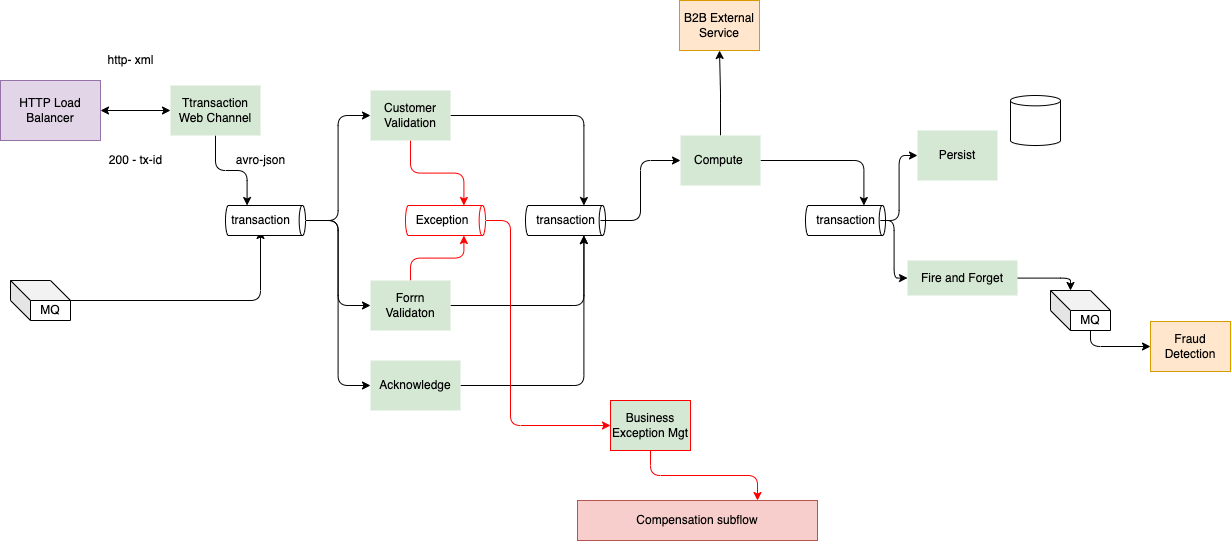

The diagram above was exported from draw.io. Its source (the exported page's mxGraphModel, read from the mxfile embedded in the PNG):
<mxGraphModel dx="1902" dy="806" grid="1" gridSize="10" guides="1" tooltips="1" connect="1" arrows="1" fold="1" page="1" pageScale="1" pageWidth="850" pageHeight="1100" math="0" shadow="0">
  <root>
    <mxCell id="0" />
    <mxCell id="1" parent="0" />
    <mxCell id="39" style="edgeStyle=orthogonalEdgeStyle;html=1;" edge="1" parent="1" source="40" target="86">
      <mxGeometry relative="1" as="geometry" />
    </mxCell>
    <mxCell id="40" value="MQ" style="shape=cube;whiteSpace=wrap;html=1;boundedLbl=1;backgroundOutline=1;darkOpacity=0.05;darkOpacity2=0.1;" vertex="1" parent="1">
      <mxGeometry x="40" y="710" width="60" height="40" as="geometry" />
    </mxCell>
    <mxCell id="59" style="edgeStyle=orthogonalEdgeStyle;html=1;entryX=0;entryY=0.5;entryDx=0;entryDy=0;startArrow=classic;startFill=1;" edge="1" parent="1" source="60" target="76">
      <mxGeometry relative="1" as="geometry" />
    </mxCell>
    <mxCell id="60" value="HTTP Load Balancer" style="rounded=0;whiteSpace=wrap;html=1;fillColor=#e1d5e7;strokeColor=#9673a6;" vertex="1" parent="1">
      <mxGeometry x="30" y="510" width="100" height="60" as="geometry" />
    </mxCell>
    <mxCell id="67" value="" style="shape=cylinder3;whiteSpace=wrap;html=1;boundedLbl=1;backgroundOutline=1;size=5.171875;" vertex="1" parent="1">
      <mxGeometry x="1040" y="525" width="50" height="50" as="geometry" />
    </mxCell>
    <mxCell id="80" style="edgeStyle=orthogonalEdgeStyle;html=1;entryX=0;entryY=0;entryDx=0;entryDy=58.4166259765625;entryPerimeter=0;startArrow=none;startFill=0;" edge="1" parent="1" source="76" target="78">
      <mxGeometry relative="1" as="geometry" />
    </mxCell>
    <mxCell id="76" value="Ttransaction Web Channel" style="rounded=0;whiteSpace=wrap;html=1;fillColor=#d5e8d4;strokeColor=none;" vertex="1" parent="1">
      <mxGeometry x="200" y="515" width="90" height="50" as="geometry" />
    </mxCell>
    <mxCell id="87" style="edgeStyle=orthogonalEdgeStyle;html=1;entryX=0;entryY=0.5;entryDx=0;entryDy=0;startArrow=none;startFill=0;" edge="1" parent="1" source="78" target="81">
      <mxGeometry relative="1" as="geometry" />
    </mxCell>
    <mxCell id="89" style="edgeStyle=orthogonalEdgeStyle;html=1;entryX=0;entryY=0.5;entryDx=0;entryDy=0;startArrow=none;startFill=0;" edge="1" parent="1" source="78" target="88">
      <mxGeometry relative="1" as="geometry" />
    </mxCell>
    <mxCell id="91" style="edgeStyle=orthogonalEdgeStyle;html=1;entryX=0;entryY=0.5;entryDx=0;entryDy=0;startArrow=none;startFill=0;" edge="1" parent="1" source="78" target="90">
      <mxGeometry relative="1" as="geometry" />
    </mxCell>
    <mxCell id="78" value="" style="shape=cylinder3;whiteSpace=wrap;html=1;boundedLbl=1;backgroundOutline=1;size=3.166748046875;rotation=90;" vertex="1" parent="1">
      <mxGeometry x="280" y="610" width="30" height="80" as="geometry" />
    </mxCell>
    <mxCell id="79" value="200 - tx-id" style="text;html=1;align=center;verticalAlign=middle;resizable=0;points=[];autosize=1;strokeColor=none;fillColor=none;" vertex="1" parent="1">
      <mxGeometry x="130" y="580" width="70" height="20" as="geometry" />
    </mxCell>
    <mxCell id="94" style="edgeStyle=orthogonalEdgeStyle;html=1;entryX=0;entryY=0;entryDx=0;entryDy=21.5833740234375;entryPerimeter=0;startArrow=none;startFill=0;" edge="1" parent="1" source="81" target="85">
      <mxGeometry relative="1" as="geometry" />
    </mxCell>
    <mxCell id="104" style="edgeStyle=orthogonalEdgeStyle;html=1;entryX=0;entryY=0;entryDx=0;entryDy=21.5833740234375;entryPerimeter=0;startArrow=none;startFill=0;strokeColor=#FF0000;" edge="1" parent="1" source="81" target="103">
      <mxGeometry relative="1" as="geometry" />
    </mxCell>
    <mxCell id="81" value="Customer Validation" style="rounded=0;whiteSpace=wrap;html=1;fillColor=#d5e8d4;strokeColor=none;" vertex="1" parent="1">
      <mxGeometry x="400" y="520" width="80" height="50" as="geometry" />
    </mxCell>
    <mxCell id="82" value="http- xml" style="text;html=1;align=center;verticalAlign=middle;resizable=0;points=[];autosize=1;strokeColor=none;fillColor=none;" vertex="1" parent="1">
      <mxGeometry x="130" y="480" width="60" height="20" as="geometry" />
    </mxCell>
    <mxCell id="83" value="avro-json" style="text;html=1;align=center;verticalAlign=middle;resizable=0;points=[];autosize=1;strokeColor=none;fillColor=none;" vertex="1" parent="1">
      <mxGeometry x="260" y="580" width="60" height="20" as="geometry" />
    </mxCell>
    <mxCell id="85" value="" style="shape=cylinder3;whiteSpace=wrap;html=1;boundedLbl=1;backgroundOutline=1;size=3.166748046875;rotation=90;" vertex="1" parent="1">
      <mxGeometry x="580" y="610" width="30" height="80" as="geometry" />
    </mxCell>
    <mxCell id="86" value="transaction" style="text;html=1;align=center;verticalAlign=middle;resizable=0;points=[];autosize=1;strokeColor=none;fillColor=none;" vertex="1" parent="1">
      <mxGeometry x="255" y="640" width="70" height="20" as="geometry" />
    </mxCell>
    <mxCell id="96" style="edgeStyle=orthogonalEdgeStyle;html=1;entryX=1;entryY=0;entryDx=0;entryDy=21.5833740234375;entryPerimeter=0;startArrow=none;startFill=0;" edge="1" parent="1" source="88" target="85">
      <mxGeometry relative="1" as="geometry">
        <mxPoint x="613.4166259765625" y="705" as="targetPoint" />
      </mxGeometry>
    </mxCell>
    <mxCell id="105" style="edgeStyle=orthogonalEdgeStyle;html=1;exitX=0.5;exitY=0;exitDx=0;exitDy=0;entryX=1;entryY=0;entryDx=0;entryDy=21.5833740234375;entryPerimeter=0;startArrow=none;startFill=0;strokeColor=#FF0000;" edge="1" parent="1" source="88" target="103">
      <mxGeometry relative="1" as="geometry" />
    </mxCell>
    <mxCell id="88" value="Forrn Validaton" style="rounded=0;whiteSpace=wrap;html=1;fillColor=#d5e8d4;strokeColor=none;" vertex="1" parent="1">
      <mxGeometry x="400" y="710" width="80" height="50" as="geometry" />
    </mxCell>
    <mxCell id="98" style="edgeStyle=orthogonalEdgeStyle;html=1;entryX=1;entryY=0;entryDx=0;entryDy=21.5833740234375;entryPerimeter=0;startArrow=none;startFill=0;" edge="1" parent="1" source="90" target="85">
      <mxGeometry relative="1" as="geometry" />
    </mxCell>
    <mxCell id="90" value="Acknowledge" style="rounded=0;whiteSpace=wrap;html=1;fillColor=#d5e8d4;strokeColor=none;" vertex="1" parent="1">
      <mxGeometry x="400" y="790" width="90" height="50" as="geometry" />
    </mxCell>
    <mxCell id="100" style="edgeStyle=orthogonalEdgeStyle;html=1;entryX=0;entryY=0.5;entryDx=0;entryDy=0;startArrow=none;startFill=0;" edge="1" parent="1" source="97" target="99">
      <mxGeometry relative="1" as="geometry" />
    </mxCell>
    <mxCell id="97" value="transaction" style="text;html=1;align=center;verticalAlign=middle;resizable=0;points=[];autosize=1;strokeColor=none;fillColor=none;" vertex="1" parent="1">
      <mxGeometry x="560" y="640" width="70" height="20" as="geometry" />
    </mxCell>
    <mxCell id="102" style="edgeStyle=orthogonalEdgeStyle;html=1;entryX=0.5;entryY=1;entryDx=0;entryDy=0;startArrow=none;startFill=0;" edge="1" parent="1" source="99" target="101">
      <mxGeometry relative="1" as="geometry" />
    </mxCell>
    <mxCell id="109" style="edgeStyle=orthogonalEdgeStyle;html=1;entryX=0;entryY=0;entryDx=0;entryDy=21.5833740234375;entryPerimeter=0;startArrow=none;startFill=0;strokeColor=#000000;" edge="1" parent="1" source="99" target="107">
      <mxGeometry relative="1" as="geometry" />
    </mxCell>
    <mxCell id="99" value="Compute&amp;nbsp;" style="rounded=0;whiteSpace=wrap;html=1;fillColor=#d5e8d4;strokeColor=none;" vertex="1" parent="1">
      <mxGeometry x="710" y="565" width="80" height="50" as="geometry" />
    </mxCell>
    <mxCell id="101" value="B2B External Service" style="rounded=0;whiteSpace=wrap;html=1;fillColor=#ffe6cc;strokeColor=#d79b00;" vertex="1" parent="1">
      <mxGeometry x="709" y="430" width="80" height="50" as="geometry" />
    </mxCell>
    <mxCell id="120" style="edgeStyle=orthogonalEdgeStyle;html=1;exitX=0.5;exitY=0;exitDx=0;exitDy=0;exitPerimeter=0;entryX=0;entryY=0.5;entryDx=0;entryDy=0;startArrow=none;startFill=0;strokeColor=#FF0000;" edge="1" parent="1" source="103" target="119">
      <mxGeometry relative="1" as="geometry">
        <Array as="points">
          <mxPoint x="540" y="650" />
          <mxPoint x="540" y="855" />
        </Array>
      </mxGeometry>
    </mxCell>
    <mxCell id="103" value="Exception" style="shape=cylinder3;whiteSpace=wrap;html=1;boundedLbl=1;backgroundOutline=1;size=3.166748046875;rotation=90;horizontal=0;strokeColor=#FF0000;" vertex="1" parent="1">
      <mxGeometry x="460" y="610" width="30" height="80" as="geometry" />
    </mxCell>
    <mxCell id="107" value="" style="shape=cylinder3;whiteSpace=wrap;html=1;boundedLbl=1;backgroundOutline=1;size=3.166748046875;rotation=90;" vertex="1" parent="1">
      <mxGeometry x="860" y="610" width="30" height="80" as="geometry" />
    </mxCell>
    <mxCell id="111" style="edgeStyle=orthogonalEdgeStyle;html=1;entryX=0;entryY=0.5;entryDx=0;entryDy=0;startArrow=none;startFill=0;strokeColor=#000000;" edge="1" parent="1" source="108" target="110">
      <mxGeometry relative="1" as="geometry" />
    </mxCell>
    <mxCell id="118" style="edgeStyle=orthogonalEdgeStyle;html=1;entryX=0;entryY=0.5;entryDx=0;entryDy=0;startArrow=none;startFill=0;strokeColor=#000000;" edge="1" parent="1" source="108" target="114">
      <mxGeometry relative="1" as="geometry" />
    </mxCell>
    <mxCell id="108" value="transaction" style="text;html=1;align=center;verticalAlign=middle;resizable=0;points=[];autosize=1;strokeColor=none;fillColor=none;" vertex="1" parent="1">
      <mxGeometry x="840" y="640" width="70" height="20" as="geometry" />
    </mxCell>
    <mxCell id="110" value="Persist" style="rounded=0;whiteSpace=wrap;html=1;fillColor=#d5e8d4;strokeColor=none;" vertex="1" parent="1">
      <mxGeometry x="947" y="560" width="80" height="50" as="geometry" />
    </mxCell>
    <mxCell id="112" value="Fraud Detection" style="rounded=0;whiteSpace=wrap;html=1;fillColor=#ffe6cc;strokeColor=#d79b00;" vertex="1" parent="1">
      <mxGeometry x="1180" y="751" width="80" height="50" as="geometry" />
    </mxCell>
    <mxCell id="115" style="edgeStyle=orthogonalEdgeStyle;html=1;exitX=0;exitY=0;exitDx=40;exitDy=40;exitPerimeter=0;startArrow=none;startFill=0;strokeColor=#000000;" edge="1" parent="1" source="113" target="112">
      <mxGeometry relative="1" as="geometry" />
    </mxCell>
    <mxCell id="113" value="MQ" style="shape=cube;whiteSpace=wrap;html=1;boundedLbl=1;backgroundOutline=1;darkOpacity=0.05;darkOpacity2=0.1;" vertex="1" parent="1">
      <mxGeometry x="1080" y="720" width="60" height="40" as="geometry" />
    </mxCell>
    <mxCell id="117" style="edgeStyle=orthogonalEdgeStyle;html=1;entryX=0;entryY=0;entryDx=20;entryDy=0;entryPerimeter=0;startArrow=none;startFill=0;strokeColor=#000000;" edge="1" parent="1" source="114" target="113">
      <mxGeometry relative="1" as="geometry" />
    </mxCell>
    <mxCell id="114" value="Fire and Forget" style="rounded=0;whiteSpace=wrap;html=1;fillColor=#d5e8d4;strokeColor=none;" vertex="1" parent="1">
      <mxGeometry x="937" y="690" width="110" height="35" as="geometry" />
    </mxCell>
    <mxCell id="122" style="edgeStyle=orthogonalEdgeStyle;html=1;entryX=0.75;entryY=0;entryDx=0;entryDy=0;startArrow=none;startFill=0;strokeColor=#FF0000;" edge="1" parent="1" source="119" target="121">
      <mxGeometry relative="1" as="geometry" />
    </mxCell>
    <mxCell id="119" value="Business Exception Mgt" style="rounded=0;whiteSpace=wrap;html=1;fillColor=#d5e8d4;strokeColor=#FF0000;" vertex="1" parent="1">
      <mxGeometry x="640" y="830" width="80" height="50" as="geometry" />
    </mxCell>
    <mxCell id="121" value="Compensation subflow" style="rounded=0;whiteSpace=wrap;html=1;fillColor=#f8cecc;strokeColor=#b85450;" vertex="1" parent="1">
      <mxGeometry x="607" y="930" width="240" height="40" as="geometry" />
    </mxCell>
  </root>
</mxGraphModel>